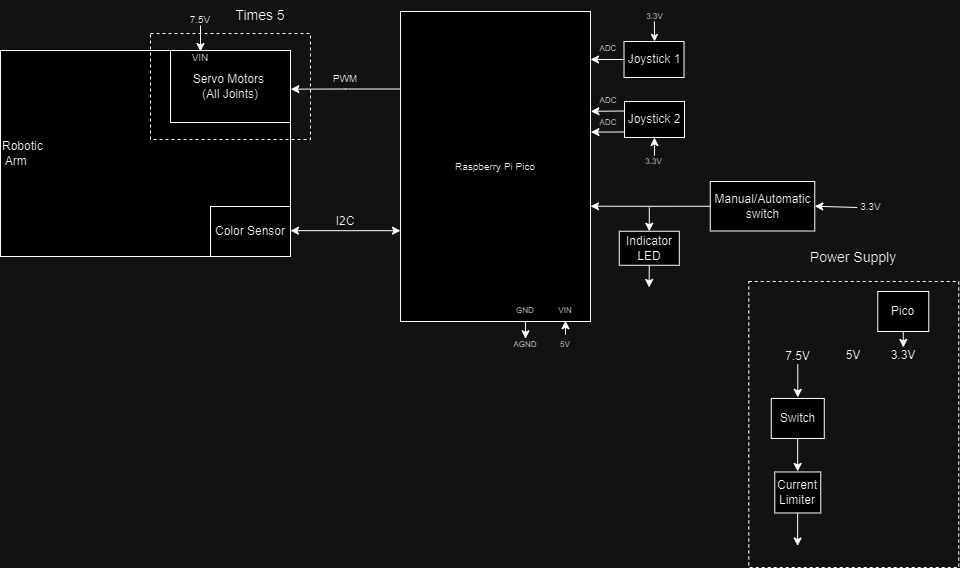

The diagram above was exported from draw.io. Its source (the exported page's mxGraphModel, read from the mxfile embedded in the PNG):
<mxGraphModel dx="2284" dy="738" grid="1" gridSize="10" guides="1" tooltips="1" connect="1" arrows="1" fold="1" page="1" pageScale="1" pageWidth="850" pageHeight="1100" math="0" shadow="0">
  <root>
    <mxCell id="0" />
    <mxCell id="1" parent="0" />
    <mxCell id="BBJ4DhS1-joxppQePrz3-1" style="edgeStyle=orthogonalEdgeStyle;rounded=0;orthogonalLoop=1;jettySize=auto;html=1;exitX=0.25;exitY=1;exitDx=0;exitDy=0;" edge="1" parent="1">
      <mxGeometry relative="1" as="geometry">
        <mxPoint x="385" y="577.25" as="targetPoint" />
        <mxPoint x="385" y="557.2499999999998" as="sourcePoint" />
      </mxGeometry>
    </mxCell>
    <mxCell id="BBJ4DhS1-joxppQePrz3-2" value="&lt;font style=&quot;font-size: 10px;&quot;&gt;Raspberry Pi Pico&lt;/font&gt;" style="rounded=0;whiteSpace=wrap;html=1;" vertex="1" parent="1">
      <mxGeometry x="260" y="250" width="190" height="310" as="geometry" />
    </mxCell>
    <mxCell id="BBJ4DhS1-joxppQePrz3-3" value="GND&lt;span style=&quot;color: rgba(0, 0, 0, 0); font-family: monospace; font-size: 0px; text-align: start; text-wrap: nowrap;&quot;&gt;%3CmxGraphModel%3E%3Croot%3E%3CmxCell%20id%3D%220%22%2F%3E%3CmxCell%20id%3D%221%22%20parent%3D%220%22%2F%3E%3CmxCell%20id%3D%222%22%20value%3D%22%26lt%3Bfont%20style%3D%26quot%3Bfont-size%3A%2010px%3B%26quot%3B%26gt%3B3.3V%26lt%3B%2Ffont%26gt%3B%22%20style%3D%22text%3Bhtml%3D1%3Balign%3Dcenter%3BverticalAlign%3Dmiddle%3BwhiteSpace%3Dwrap%3Brounded%3D0%3BfontSize%3D10%3B%22%20vertex%3D%221%22%20parent%3D%221%22%3E%3CmxGeometry%20x%3D%22199%22%20y%3D%22263%22%20width%3D%2253%22%20height%3D%2227%22%20as%3D%22geometry%22%2F%3E%3C%2FmxCell%3E%3C%2Froot%3E%3C%2FmxGraphModel%3E&lt;/span&gt;" style="text;html=1;align=center;verticalAlign=middle;whiteSpace=wrap;rounded=0;fontSize=8;" vertex="1" parent="1">
      <mxGeometry x="370" y="539.25" width="30" height="20" as="geometry" />
    </mxCell>
    <mxCell id="BBJ4DhS1-joxppQePrz3-4" value="VIN" style="text;html=1;align=center;verticalAlign=middle;whiteSpace=wrap;rounded=0;fontSize=8;" vertex="1" parent="1">
      <mxGeometry x="410" y="539.25" width="30" height="20" as="geometry" />
    </mxCell>
    <mxCell id="BBJ4DhS1-joxppQePrz3-5" value="AGND&lt;span style=&quot;color: rgba(0, 0, 0, 0); font-family: monospace; font-size: 0px; text-align: start; text-wrap: nowrap;&quot;&gt;%3CmxGraphModel%3E%3Croot%3E%3CmxCell%20id%3D%220%22%2F%3E%3CmxCell%20id%3D%221%22%20parent%3D%220%22%2F%3E%3CmxCell%20id%3D%222%22%20value%3D%22%26lt%3Bfont%20style%3D%26quot%3Bfont-size%3A%2010px%3B%26quot%3B%26gt%3B3.3V%26lt%3B%2Ffont%26gt%3B%22%20style%3D%22text%3Bhtml%3D1%3Balign%3Dcenter%3BverticalAlign%3Dmiddle%3BwhiteSpace%3Dwrap%3Brounded%3D0%3BfontSize%3D10%3B%22%20vertex%3D%221%22%20parent%3D%221%22%3E%3CmxGeometry%20x%3D%22199%22%20y%3D%22263%22%20width%3D%2253%22%20height%3D%2227%22%20as%3D%22geometry%22%2F%3E%3C%2FmxCell%3E%3C%2Froot%3E%3C%2FmxGraphModel%3E&lt;/span&gt;" style="text;html=1;align=center;verticalAlign=middle;whiteSpace=wrap;rounded=0;fontSize=8;" vertex="1" parent="1">
      <mxGeometry x="370" y="573.25" width="30" height="20" as="geometry" />
    </mxCell>
    <mxCell id="BBJ4DhS1-joxppQePrz3-6" style="edgeStyle=orthogonalEdgeStyle;rounded=0;orthogonalLoop=1;jettySize=auto;html=1;exitX=0.5;exitY=0;exitDx=0;exitDy=0;entryX=0.5;entryY=1;entryDx=0;entryDy=0;" edge="1" parent="1" source="BBJ4DhS1-joxppQePrz3-7" target="BBJ4DhS1-joxppQePrz3-4">
      <mxGeometry relative="1" as="geometry" />
    </mxCell>
    <mxCell id="BBJ4DhS1-joxppQePrz3-7" value="5V" style="text;html=1;align=center;verticalAlign=middle;whiteSpace=wrap;rounded=0;fontSize=8;" vertex="1" parent="1">
      <mxGeometry x="410" y="573.25" width="30" height="20" as="geometry" />
    </mxCell>
    <mxCell id="BBJ4DhS1-joxppQePrz3-8" value="&lt;font style=&quot;font-size: 12px;&quot;&gt;Robotic&lt;/font&gt;&lt;div&gt;&lt;font style=&quot;font-size: 12px;&quot;&gt;&amp;nbsp;Arm&lt;/font&gt;&lt;/div&gt;" style="rounded=0;whiteSpace=wrap;html=1;align=left;" vertex="1" parent="1">
      <mxGeometry x="-140" y="289" width="290" height="206" as="geometry" />
    </mxCell>
    <mxCell id="BBJ4DhS1-joxppQePrz3-9" value="Joystick 2" style="rounded=0;whiteSpace=wrap;html=1;" vertex="1" parent="1">
      <mxGeometry x="484" y="340" width="60" height="36" as="geometry" />
    </mxCell>
    <mxCell id="BBJ4DhS1-joxppQePrz3-10" style="edgeStyle=orthogonalEdgeStyle;rounded=0;orthogonalLoop=1;jettySize=auto;html=1;exitX=0.5;exitY=0;exitDx=0;exitDy=0;entryX=0.5;entryY=1;entryDx=0;entryDy=0;" edge="1" parent="1" target="BBJ4DhS1-joxppQePrz3-9">
      <mxGeometry relative="1" as="geometry">
        <mxPoint x="513.9999999999998" y="394" as="sourcePoint" />
      </mxGeometry>
    </mxCell>
    <mxCell id="BBJ4DhS1-joxppQePrz3-11" value="&lt;font style=&quot;font-size: 8px;&quot;&gt;3.3V&lt;/font&gt;" style="text;html=1;align=center;verticalAlign=middle;whiteSpace=wrap;rounded=0;" vertex="1" parent="1">
      <mxGeometry x="495.5" y="389" width="35" height="20" as="geometry" />
    </mxCell>
    <mxCell id="BBJ4DhS1-joxppQePrz3-12" value="&lt;font style=&quot;font-size: 8px;&quot;&gt;ADC&lt;/font&gt;" style="text;html=1;align=center;verticalAlign=middle;whiteSpace=wrap;rounded=0;" vertex="1" parent="1">
      <mxGeometry x="454.5" y="328.5" width="25.5" height="19" as="geometry" />
    </mxCell>
    <mxCell id="BBJ4DhS1-joxppQePrz3-13" value="Joystick 1" style="rounded=0;whiteSpace=wrap;html=1;" vertex="1" parent="1">
      <mxGeometry x="483.52" y="280" width="60" height="36" as="geometry" />
    </mxCell>
    <mxCell id="BBJ4DhS1-joxppQePrz3-14" value="&lt;font style=&quot;font-size: 8px;&quot;&gt;ADC&amp;nbsp;&lt;/font&gt;" style="text;html=1;align=center;verticalAlign=middle;whiteSpace=wrap;rounded=0;" vertex="1" parent="1">
      <mxGeometry x="456.02" y="276.5" width="25.5" height="19" as="geometry" />
    </mxCell>
    <mxCell id="BBJ4DhS1-joxppQePrz3-15" style="edgeStyle=orthogonalEdgeStyle;rounded=0;orthogonalLoop=1;jettySize=auto;html=1;exitX=0;exitY=0.5;exitDx=0;exitDy=0;entryX=1.006;entryY=0.367;entryDx=0;entryDy=0;entryPerimeter=0;" edge="1" parent="1" source="BBJ4DhS1-joxppQePrz3-13">
      <mxGeometry relative="1" as="geometry">
        <mxPoint x="450" y="298.04999999999995" as="targetPoint" />
      </mxGeometry>
    </mxCell>
    <mxCell id="BBJ4DhS1-joxppQePrz3-16" value="&lt;font style=&quot;font-size: 8px;&quot;&gt;3.3V&lt;/font&gt;" style="text;html=1;align=center;verticalAlign=middle;whiteSpace=wrap;rounded=0;" vertex="1" parent="1">
      <mxGeometry x="496.5" y="244" width="35" height="20" as="geometry" />
    </mxCell>
    <mxCell id="BBJ4DhS1-joxppQePrz3-17" style="edgeStyle=orthogonalEdgeStyle;rounded=0;orthogonalLoop=1;jettySize=auto;html=1;exitX=0.5;exitY=0;exitDx=0;exitDy=0;endSize=5;" edge="1" parent="1">
      <mxGeometry relative="1" as="geometry">
        <mxPoint x="513.9299999999998" y="260" as="sourcePoint" />
        <mxPoint x="514" y="280" as="targetPoint" />
      </mxGeometry>
    </mxCell>
    <mxCell id="BBJ4DhS1-joxppQePrz3-18" value="" style="endArrow=classic;html=1;rounded=0;entryX=1.002;entryY=0.322;entryDx=0;entryDy=0;entryPerimeter=0;" edge="1" parent="1" target="BBJ4DhS1-joxppQePrz3-2">
      <mxGeometry width="50" height="50" relative="1" as="geometry">
        <mxPoint x="483.52" y="349.5" as="sourcePoint" />
        <mxPoint x="452" y="350" as="targetPoint" />
      </mxGeometry>
    </mxCell>
    <mxCell id="BBJ4DhS1-joxppQePrz3-19" value="&lt;font style=&quot;font-size: 8px;&quot;&gt;ADC&lt;/font&gt;" style="text;html=1;align=center;verticalAlign=middle;whiteSpace=wrap;rounded=0;" vertex="1" parent="1">
      <mxGeometry x="454.5" y="350.5" width="25.5" height="19" as="geometry" />
    </mxCell>
    <mxCell id="BBJ4DhS1-joxppQePrz3-20" value="" style="endArrow=classic;html=1;rounded=0;entryX=1.002;entryY=0.389;entryDx=0;entryDy=0;entryPerimeter=0;" edge="1" parent="1" target="BBJ4DhS1-joxppQePrz3-2">
      <mxGeometry width="50" height="50" relative="1" as="geometry">
        <mxPoint x="483.52" y="370.5" as="sourcePoint" />
        <mxPoint x="452" y="371" as="targetPoint" />
      </mxGeometry>
    </mxCell>
    <mxCell id="BBJ4DhS1-joxppQePrz3-21" value="Servo Motors&amp;nbsp;&lt;div&gt;(All Joints)&lt;/div&gt;" style="rounded=0;whiteSpace=wrap;html=1;" vertex="1" parent="1">
      <mxGeometry x="30" y="289" width="120" height="72" as="geometry" />
    </mxCell>
    <mxCell id="BBJ4DhS1-joxppQePrz3-22" value="" style="rounded=0;whiteSpace=wrap;html=1;fillColor=none;dashed=1;" vertex="1" parent="1">
      <mxGeometry x="10" y="272" width="160" height="106" as="geometry" />
    </mxCell>
    <mxCell id="BBJ4DhS1-joxppQePrz3-24" style="edgeStyle=orthogonalEdgeStyle;rounded=0;orthogonalLoop=1;jettySize=auto;html=1;exitX=0;exitY=0.25;exitDx=0;exitDy=0;entryX=1.003;entryY=0.537;entryDx=0;entryDy=0;entryPerimeter=0;" edge="1" parent="1" source="BBJ4DhS1-joxppQePrz3-2" target="BBJ4DhS1-joxppQePrz3-21">
      <mxGeometry relative="1" as="geometry" />
    </mxCell>
    <mxCell id="BBJ4DhS1-joxppQePrz3-25" value="PWM" style="text;html=1;align=center;verticalAlign=middle;whiteSpace=wrap;rounded=0;fontSize=10;" vertex="1" parent="1">
      <mxGeometry x="175" y="302" width="60" height="30" as="geometry" />
    </mxCell>
    <mxCell id="BBJ4DhS1-joxppQePrz3-26" value="VIN" style="text;html=1;align=center;verticalAlign=middle;whiteSpace=wrap;rounded=0;fontSize=10;" vertex="1" parent="1">
      <mxGeometry x="30" y="290" width="60" height="12" as="geometry" />
    </mxCell>
    <mxCell id="BBJ4DhS1-joxppQePrz3-29" style="edgeStyle=orthogonalEdgeStyle;rounded=0;orthogonalLoop=1;jettySize=auto;html=1;exitX=0.5;exitY=1;exitDx=0;exitDy=0;entryX=0.5;entryY=0;entryDx=0;entryDy=0;" edge="1" parent="1" source="BBJ4DhS1-joxppQePrz3-28" target="BBJ4DhS1-joxppQePrz3-26">
      <mxGeometry relative="1" as="geometry" />
    </mxCell>
    <mxCell id="BBJ4DhS1-joxppQePrz3-28" value="7.5V" style="text;html=1;align=center;verticalAlign=middle;whiteSpace=wrap;rounded=0;fontSize=10;" vertex="1" parent="1">
      <mxGeometry x="30" y="252" width="60" height="12" as="geometry" />
    </mxCell>
    <mxCell id="BBJ4DhS1-joxppQePrz3-30" value="Times 5" style="text;html=1;align=center;verticalAlign=middle;whiteSpace=wrap;rounded=0;fontSize=14;" vertex="1" parent="1">
      <mxGeometry x="90" y="239" width="60" height="30" as="geometry" />
    </mxCell>
    <mxCell id="BBJ4DhS1-joxppQePrz3-32" value="Manual/Automatic switch" style="rounded=0;whiteSpace=wrap;html=1;" vertex="1" parent="1">
      <mxGeometry x="569.77" y="420" width="104.5" height="49.5" as="geometry" />
    </mxCell>
    <mxCell id="BBJ4DhS1-joxppQePrz3-33" style="edgeStyle=orthogonalEdgeStyle;rounded=0;orthogonalLoop=1;jettySize=auto;html=1;exitX=0;exitY=0.5;exitDx=0;exitDy=0;entryX=1.017;entryY=0.77;entryDx=0;entryDy=0;entryPerimeter=0;" edge="1" parent="1" source="BBJ4DhS1-joxppQePrz3-32">
      <mxGeometry relative="1" as="geometry">
        <mxPoint x="450" y="444.69999999999993" as="targetPoint" />
      </mxGeometry>
    </mxCell>
    <mxCell id="BBJ4DhS1-joxppQePrz3-34" value="3.3V" style="text;html=1;align=center;verticalAlign=middle;whiteSpace=wrap;rounded=0;fontSize=10;" vertex="1" parent="1">
      <mxGeometry x="712.77" y="429.75" width="35" height="30" as="geometry" />
    </mxCell>
    <mxCell id="BBJ4DhS1-joxppQePrz3-35" value="" style="endArrow=classic;html=1;rounded=0;" edge="1" parent="1">
      <mxGeometry width="50" height="50" relative="1" as="geometry">
        <mxPoint x="716.77" y="446" as="sourcePoint" />
        <mxPoint x="674.27" y="444.72" as="targetPoint" />
      </mxGeometry>
    </mxCell>
    <mxCell id="BBJ4DhS1-joxppQePrz3-36" style="edgeStyle=orthogonalEdgeStyle;rounded=0;orthogonalLoop=1;jettySize=auto;html=1;exitX=0.5;exitY=1;exitDx=0;exitDy=0;" edge="1" parent="1" source="BBJ4DhS1-joxppQePrz3-37">
      <mxGeometry relative="1" as="geometry">
        <mxPoint x="508.62714285714264" y="526" as="targetPoint" />
      </mxGeometry>
    </mxCell>
    <mxCell id="BBJ4DhS1-joxppQePrz3-37" value="Indicator LED" style="rounded=0;whiteSpace=wrap;html=1;" vertex="1" parent="1">
      <mxGeometry x="478.77" y="469.75" width="60" height="34" as="geometry" />
    </mxCell>
    <mxCell id="BBJ4DhS1-joxppQePrz3-38" value="" style="endArrow=classic;html=1;rounded=0;entryX=0.5;entryY=0;entryDx=0;entryDy=0;" edge="1" parent="1" target="BBJ4DhS1-joxppQePrz3-37">
      <mxGeometry width="50" height="50" relative="1" as="geometry">
        <mxPoint x="508.77" y="446" as="sourcePoint" />
        <mxPoint x="578.77" y="396" as="targetPoint" />
      </mxGeometry>
    </mxCell>
    <mxCell id="BBJ4DhS1-joxppQePrz3-39" value="7.5V" style="text;html=1;align=center;verticalAlign=middle;whiteSpace=wrap;rounded=0;" vertex="1" parent="1">
      <mxGeometry x="642.77" y="586.4999999999999" width="29" height="17" as="geometry" />
    </mxCell>
    <mxCell id="BBJ4DhS1-joxppQePrz3-40" value="5V" style="text;html=1;align=center;verticalAlign=middle;whiteSpace=wrap;rounded=0;" vertex="1" parent="1">
      <mxGeometry x="698.27" y="585.9699999999999" width="30" height="17" as="geometry" />
    </mxCell>
    <mxCell id="BBJ4DhS1-joxppQePrz3-42" style="edgeStyle=orthogonalEdgeStyle;rounded=0;orthogonalLoop=1;jettySize=auto;html=1;exitX=0.5;exitY=1;exitDx=0;exitDy=0;" edge="1" parent="1">
      <mxGeometry relative="1" as="geometry">
        <mxPoint x="657.27" y="635.9" as="targetPoint" />
        <mxPoint x="657.27" y="602.97" as="sourcePoint" />
      </mxGeometry>
    </mxCell>
    <mxCell id="BBJ4DhS1-joxppQePrz3-44" value="Switch" style="rounded=0;whiteSpace=wrap;html=1;" vertex="1" parent="1">
      <mxGeometry x="630.77" y="636.97" width="53" height="40" as="geometry" />
    </mxCell>
    <mxCell id="BBJ4DhS1-joxppQePrz3-45" style="edgeStyle=orthogonalEdgeStyle;rounded=0;orthogonalLoop=1;jettySize=auto;html=1;exitX=0.5;exitY=1;exitDx=0;exitDy=0;" edge="1" parent="1">
      <mxGeometry relative="1" as="geometry">
        <mxPoint x="657.15" y="709.9699999999999" as="targetPoint" />
        <mxPoint x="657.15" y="676.9699999999999" as="sourcePoint" />
      </mxGeometry>
    </mxCell>
    <mxCell id="BBJ4DhS1-joxppQePrz3-46" value="Power Supply" style="text;html=1;align=center;verticalAlign=middle;whiteSpace=wrap;rounded=0;fontSize=14;" vertex="1" parent="1">
      <mxGeometry x="658.27" y="480" width="110" height="32" as="geometry" />
    </mxCell>
    <mxCell id="BBJ4DhS1-joxppQePrz3-47" value="Current Limiter" style="rounded=0;whiteSpace=wrap;html=1;" vertex="1" parent="1">
      <mxGeometry x="634.27" y="710.47" width="46" height="41" as="geometry" />
    </mxCell>
    <mxCell id="BBJ4DhS1-joxppQePrz3-48" style="edgeStyle=orthogonalEdgeStyle;rounded=0;orthogonalLoop=1;jettySize=auto;html=1;exitX=0.5;exitY=1;exitDx=0;exitDy=0;" edge="1" parent="1">
      <mxGeometry relative="1" as="geometry">
        <mxPoint x="657.13" y="784.4699999999999" as="targetPoint" />
        <mxPoint x="657.13" y="751.4699999999999" as="sourcePoint" />
      </mxGeometry>
    </mxCell>
    <mxCell id="BBJ4DhS1-joxppQePrz3-49" value="" style="rounded=0;whiteSpace=wrap;html=1;dashed=1;fillColor=none;" vertex="1" parent="1">
      <mxGeometry x="608.27" y="520" width="210" height="285.97" as="geometry" />
    </mxCell>
    <mxCell id="BBJ4DhS1-joxppQePrz3-52" value="3.3V" style="text;html=1;align=center;verticalAlign=middle;whiteSpace=wrap;rounded=0;" vertex="1" parent="1">
      <mxGeometry x="747.77" y="585.9699999999999" width="30" height="17" as="geometry" />
    </mxCell>
    <mxCell id="BBJ4DhS1-joxppQePrz3-55" style="edgeStyle=orthogonalEdgeStyle;rounded=0;orthogonalLoop=1;jettySize=auto;html=1;exitX=0.5;exitY=1;exitDx=0;exitDy=0;entryX=0.5;entryY=0;entryDx=0;entryDy=0;" edge="1" parent="1" source="BBJ4DhS1-joxppQePrz3-54" target="BBJ4DhS1-joxppQePrz3-52">
      <mxGeometry relative="1" as="geometry" />
    </mxCell>
    <mxCell id="BBJ4DhS1-joxppQePrz3-54" value="Pico" style="rounded=0;whiteSpace=wrap;html=1;" vertex="1" parent="1">
      <mxGeometry x="737.27" y="530" width="51" height="40" as="geometry" />
    </mxCell>
    <mxCell id="BBJ4DhS1-joxppQePrz3-57" value="Color Sensor" style="rounded=0;whiteSpace=wrap;html=1;" vertex="1" parent="1">
      <mxGeometry x="70" y="445" width="80" height="50" as="geometry" />
    </mxCell>
    <mxCell id="BBJ4DhS1-joxppQePrz3-58" value="" style="endArrow=classic;html=1;rounded=0;startArrow=classic;startFill=1;" edge="1" parent="1">
      <mxGeometry width="50" height="50" relative="1" as="geometry">
        <mxPoint x="260" y="469.18" as="sourcePoint" />
        <mxPoint x="150" y="469.18" as="targetPoint" />
      </mxGeometry>
    </mxCell>
    <mxCell id="BBJ4DhS1-joxppQePrz3-59" value="I2C" style="text;html=1;align=center;verticalAlign=middle;whiteSpace=wrap;rounded=0;" vertex="1" parent="1">
      <mxGeometry x="175" y="445" width="60" height="30" as="geometry" />
    </mxCell>
  </root>
</mxGraphModel>